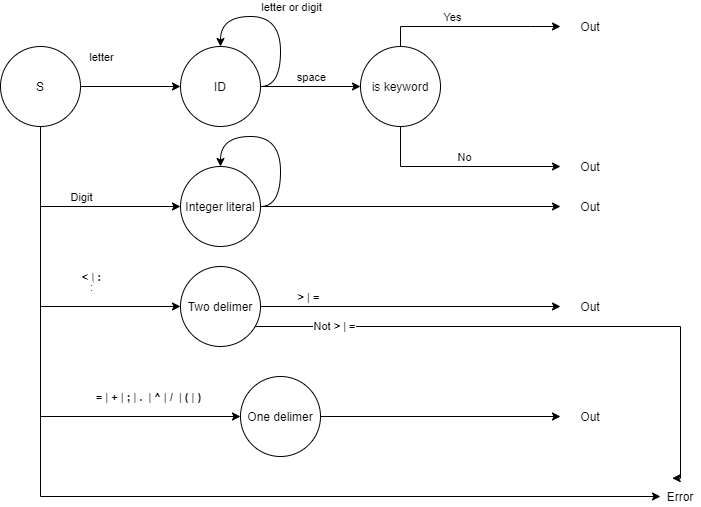

The diagram above was exported from draw.io. Its source (the exported page's mxGraphModel, read from the mxfile embedded in the PNG):
<mxGraphModel dx="1024" dy="601" grid="1" gridSize="10" guides="1" tooltips="1" connect="1" arrows="1" fold="1" page="1" pageScale="1" pageWidth="850" pageHeight="1100" math="0" shadow="0">
  <root>
    <mxCell id="0" />
    <mxCell id="1" parent="0" />
    <mxCell id="uBzLvNHWBa-9n6joDqml-4" style="edgeStyle=orthogonalEdgeStyle;rounded=0;orthogonalLoop=1;jettySize=auto;html=1;" parent="1" source="uBzLvNHWBa-9n6joDqml-1" target="uBzLvNHWBa-9n6joDqml-3" edge="1">
      <mxGeometry relative="1" as="geometry" />
    </mxCell>
    <mxCell id="uBzLvNHWBa-9n6joDqml-5" value="letter" style="edgeLabel;html=1;align=center;verticalAlign=middle;resizable=0;points=[];" parent="uBzLvNHWBa-9n6joDqml-4" vertex="1" connectable="0">
      <mxGeometry x="-0.264" y="2" relative="1" as="geometry">
        <mxPoint x="-17" y="-28" as="offset" />
      </mxGeometry>
    </mxCell>
    <mxCell id="uBzLvNHWBa-9n6joDqml-19" style="edgeStyle=orthogonalEdgeStyle;rounded=0;orthogonalLoop=1;jettySize=auto;html=1;exitX=0.5;exitY=1;exitDx=0;exitDy=0;entryX=0;entryY=0.5;entryDx=0;entryDy=0;" parent="1" source="uBzLvNHWBa-9n6joDqml-1" target="uBzLvNHWBa-9n6joDqml-18" edge="1">
      <mxGeometry relative="1" as="geometry" />
    </mxCell>
    <mxCell id="uBzLvNHWBa-9n6joDqml-20" value="Digit" style="edgeLabel;html=1;align=center;verticalAlign=middle;resizable=0;points=[];" parent="uBzLvNHWBa-9n6joDqml-19" vertex="1" connectable="0">
      <mxGeometry x="-0.2727" y="38" relative="1" as="geometry">
        <mxPoint x="40" y="28" as="offset" />
      </mxGeometry>
    </mxCell>
    <mxCell id="uBzLvNHWBa-9n6joDqml-29" style="edgeStyle=orthogonalEdgeStyle;rounded=0;orthogonalLoop=1;jettySize=auto;html=1;exitX=0.5;exitY=1;exitDx=0;exitDy=0;entryX=0;entryY=0.5;entryDx=0;entryDy=0;" parent="1" source="uBzLvNHWBa-9n6joDqml-1" target="uBzLvNHWBa-9n6joDqml-28" edge="1">
      <mxGeometry relative="1" as="geometry" />
    </mxCell>
    <mxCell id="uBzLvNHWBa-9n6joDqml-30" value="&lt;b&gt;&amp;lt;&lt;/b&gt; | &lt;b&gt;:&lt;/b&gt;" style="edgeLabel;html=1;align=center;verticalAlign=middle;resizable=0;points=[];" parent="uBzLvNHWBa-9n6joDqml-29" vertex="1" connectable="0">
      <mxGeometry x="0.0909" y="36" relative="1" as="geometry">
        <mxPoint x="14" y="-25" as="offset" />
      </mxGeometry>
    </mxCell>
    <mxCell id="uBzLvNHWBa-9n6joDqml-31" value=":" style="edgeLabel;html=1;align=center;verticalAlign=middle;resizable=0;points=[];" parent="uBzLvNHWBa-9n6joDqml-29" vertex="1" connectable="0">
      <mxGeometry x="0.0788" y="63" relative="1" as="geometry">
        <mxPoint x="-13" y="-13" as="offset" />
      </mxGeometry>
    </mxCell>
    <mxCell id="uBzLvNHWBa-9n6joDqml-39" style="edgeStyle=orthogonalEdgeStyle;rounded=0;orthogonalLoop=1;jettySize=auto;html=1;exitX=0.5;exitY=1;exitDx=0;exitDy=0;entryX=0;entryY=0.5;entryDx=0;entryDy=0;" parent="1" source="uBzLvNHWBa-9n6joDqml-1" target="uBzLvNHWBa-9n6joDqml-38" edge="1">
      <mxGeometry relative="1" as="geometry" />
    </mxCell>
    <mxCell id="uBzLvNHWBa-9n6joDqml-40" value="&lt;p class=&quot;MsoNormal&quot;&gt;&lt;b&gt;&lt;span lang=&quot;LV&quot;&gt;=&lt;/span&gt;&lt;/b&gt;&lt;span lang=&quot;LV&quot;&gt; | &lt;b&gt;+&lt;/b&gt; | &lt;b&gt;;&lt;/b&gt; | &lt;b&gt;.&lt;/b&gt; &amp;nbsp;| &lt;b&gt;^&lt;/b&gt; | &lt;b&gt;/&lt;/b&gt; &amp;nbsp;| &lt;b&gt;(&lt;/b&gt; | &lt;b&gt;)&lt;/b&gt;&lt;/span&gt;&lt;/p&gt;" style="edgeLabel;html=1;align=center;verticalAlign=middle;resizable=0;points=[];" parent="uBzLvNHWBa-9n6joDqml-39" vertex="1" connectable="0">
      <mxGeometry x="0.3333" y="45" relative="1" as="geometry">
        <mxPoint x="70" y="25" as="offset" />
      </mxGeometry>
    </mxCell>
    <mxCell id="uBzLvNHWBa-9n6joDqml-44" style="edgeStyle=orthogonalEdgeStyle;rounded=0;orthogonalLoop=1;jettySize=auto;html=1;exitX=0.5;exitY=1;exitDx=0;exitDy=0;entryX=0;entryY=0.5;entryDx=0;entryDy=0;" parent="1" source="uBzLvNHWBa-9n6joDqml-1" target="uBzLvNHWBa-9n6joDqml-43" edge="1">
      <mxGeometry relative="1" as="geometry">
        <mxPoint x="650" y="520" as="targetPoint" />
        <Array as="points">
          <mxPoint x="130" y="520" />
        </Array>
      </mxGeometry>
    </mxCell>
    <mxCell id="uBzLvNHWBa-9n6joDqml-1" value="S" style="ellipse;whiteSpace=wrap;html=1;aspect=fixed;" parent="1" vertex="1">
      <mxGeometry x="90" y="70" width="80" height="80" as="geometry" />
    </mxCell>
    <mxCell id="uBzLvNHWBa-9n6joDqml-9" style="edgeStyle=orthogonalEdgeStyle;curved=1;rounded=0;orthogonalLoop=1;jettySize=auto;html=1;exitX=1;exitY=0.5;exitDx=0;exitDy=0;entryX=0;entryY=0.5;entryDx=0;entryDy=0;" parent="1" source="uBzLvNHWBa-9n6joDqml-3" target="uBzLvNHWBa-9n6joDqml-8" edge="1">
      <mxGeometry relative="1" as="geometry" />
    </mxCell>
    <mxCell id="uBzLvNHWBa-9n6joDqml-52" value="space" style="edgeLabel;html=1;align=center;verticalAlign=middle;resizable=0;points=[];" parent="uBzLvNHWBa-9n6joDqml-9" vertex="1" connectable="0">
      <mxGeometry x="-0.284" y="-1" relative="1" as="geometry">
        <mxPoint x="14" y="-11" as="offset" />
      </mxGeometry>
    </mxCell>
    <mxCell id="uBzLvNHWBa-9n6joDqml-3" value="ID" style="ellipse;whiteSpace=wrap;html=1;aspect=fixed;" parent="1" vertex="1">
      <mxGeometry x="270" y="70" width="80" height="80" as="geometry" />
    </mxCell>
    <mxCell id="uBzLvNHWBa-9n6joDqml-6" style="edgeStyle=orthogonalEdgeStyle;rounded=0;orthogonalLoop=1;jettySize=auto;html=1;exitX=1;exitY=0.5;exitDx=0;exitDy=0;entryX=0.5;entryY=0;entryDx=0;entryDy=0;curved=1;" parent="1" source="uBzLvNHWBa-9n6joDqml-3" target="uBzLvNHWBa-9n6joDqml-3" edge="1">
      <mxGeometry relative="1" as="geometry">
        <Array as="points">
          <mxPoint x="370" y="110" />
          <mxPoint x="370" y="40" />
          <mxPoint x="310" y="40" />
        </Array>
      </mxGeometry>
    </mxCell>
    <mxCell id="uBzLvNHWBa-9n6joDqml-7" value="letter or digit" style="edgeLabel;html=1;align=center;verticalAlign=middle;resizable=0;points=[];" parent="uBzLvNHWBa-9n6joDqml-6" vertex="1" connectable="0">
      <mxGeometry x="0.1467" y="3" relative="1" as="geometry">
        <mxPoint x="23" y="-13" as="offset" />
      </mxGeometry>
    </mxCell>
    <mxCell id="uBzLvNHWBa-9n6joDqml-11" style="edgeStyle=orthogonalEdgeStyle;rounded=0;orthogonalLoop=1;jettySize=auto;html=1;exitX=0.5;exitY=0;exitDx=0;exitDy=0;" parent="1" source="uBzLvNHWBa-9n6joDqml-8" edge="1">
      <mxGeometry relative="1" as="geometry">
        <mxPoint x="650" y="50" as="targetPoint" />
        <Array as="points">
          <mxPoint x="490" y="50" />
          <mxPoint x="620" y="50" />
        </Array>
      </mxGeometry>
    </mxCell>
    <mxCell id="uBzLvNHWBa-9n6joDqml-14" value="Yes" style="edgeLabel;html=1;align=center;verticalAlign=middle;resizable=0;points=[];" parent="uBzLvNHWBa-9n6joDqml-11" vertex="1" connectable="0">
      <mxGeometry x="-0.2133" y="-4" relative="1" as="geometry">
        <mxPoint y="-14" as="offset" />
      </mxGeometry>
    </mxCell>
    <mxCell id="uBzLvNHWBa-9n6joDqml-12" style="edgeStyle=orthogonalEdgeStyle;rounded=0;orthogonalLoop=1;jettySize=auto;html=1;exitX=0.5;exitY=1;exitDx=0;exitDy=0;" parent="1" source="uBzLvNHWBa-9n6joDqml-8" edge="1">
      <mxGeometry relative="1" as="geometry">
        <mxPoint x="650" y="190" as="targetPoint" />
        <Array as="points">
          <mxPoint x="490" y="190" />
        </Array>
      </mxGeometry>
    </mxCell>
    <mxCell id="uBzLvNHWBa-9n6joDqml-15" value="No" style="edgeLabel;html=1;align=center;verticalAlign=middle;resizable=0;points=[];" parent="uBzLvNHWBa-9n6joDqml-12" vertex="1" connectable="0">
      <mxGeometry x="0.028" relative="1" as="geometry">
        <mxPoint y="-10" as="offset" />
      </mxGeometry>
    </mxCell>
    <mxCell id="uBzLvNHWBa-9n6joDqml-8" value="is keyword" style="ellipse;whiteSpace=wrap;html=1;aspect=fixed;" parent="1" vertex="1">
      <mxGeometry x="450" y="70" width="80" height="80" as="geometry" />
    </mxCell>
    <mxCell id="uBzLvNHWBa-9n6joDqml-13" value="Out" style="text;html=1;strokeColor=none;fillColor=none;align=center;verticalAlign=middle;whiteSpace=wrap;rounded=0;" parent="1" vertex="1">
      <mxGeometry x="660" y="40" width="40" height="20" as="geometry" />
    </mxCell>
    <mxCell id="uBzLvNHWBa-9n6joDqml-17" value="Out" style="text;html=1;strokeColor=none;fillColor=none;align=center;verticalAlign=middle;whiteSpace=wrap;rounded=0;" parent="1" vertex="1">
      <mxGeometry x="660" y="180" width="40" height="20" as="geometry" />
    </mxCell>
    <mxCell id="uBzLvNHWBa-9n6joDqml-25" style="edgeStyle=orthogonalEdgeStyle;curved=1;rounded=0;orthogonalLoop=1;jettySize=auto;html=1;exitX=1;exitY=0.5;exitDx=0;exitDy=0;" parent="1" source="uBzLvNHWBa-9n6joDqml-18" edge="1">
      <mxGeometry relative="1" as="geometry">
        <mxPoint x="650" y="230" as="targetPoint" />
      </mxGeometry>
    </mxCell>
    <mxCell id="uBzLvNHWBa-9n6joDqml-18" value="Integer literal" style="ellipse;whiteSpace=wrap;html=1;aspect=fixed;" parent="1" vertex="1">
      <mxGeometry x="270" y="190" width="80" height="80" as="geometry" />
    </mxCell>
    <mxCell id="uBzLvNHWBa-9n6joDqml-26" value="Out" style="text;html=1;strokeColor=none;fillColor=none;align=center;verticalAlign=middle;whiteSpace=wrap;rounded=0;" parent="1" vertex="1">
      <mxGeometry x="660" y="220" width="40" height="20" as="geometry" />
    </mxCell>
    <mxCell id="uBzLvNHWBa-9n6joDqml-34" style="edgeStyle=orthogonalEdgeStyle;curved=1;rounded=0;orthogonalLoop=1;jettySize=auto;html=1;exitX=1;exitY=0.5;exitDx=0;exitDy=0;" parent="1" source="uBzLvNHWBa-9n6joDqml-28" edge="1">
      <mxGeometry relative="1" as="geometry">
        <mxPoint x="650" y="330" as="targetPoint" />
      </mxGeometry>
    </mxCell>
    <mxCell id="uBzLvNHWBa-9n6joDqml-36" value="&lt;b&gt;&amp;gt;&lt;/b&gt; | &lt;b&gt;=&lt;/b&gt;" style="edgeLabel;html=1;align=center;verticalAlign=middle;resizable=0;points=[];" parent="uBzLvNHWBa-9n6joDqml-34" vertex="1" connectable="0">
      <mxGeometry x="-0.688" y="2" relative="1" as="geometry">
        <mxPoint y="-8" as="offset" />
      </mxGeometry>
    </mxCell>
    <mxCell id="uBzLvNHWBa-9n6joDqml-48" style="edgeStyle=orthogonalEdgeStyle;rounded=0;orthogonalLoop=1;jettySize=auto;html=1;exitX=1;exitY=1;exitDx=0;exitDy=0;entryX=0.5;entryY=0;entryDx=0;entryDy=0;" parent="1" edge="1">
      <mxGeometry relative="1" as="geometry">
        <mxPoint x="330.00427124746216" y="350.00427124746216" as="sourcePoint" />
        <mxPoint x="761.72" y="501.72" as="targetPoint" />
        <Array as="points">
          <mxPoint x="770" y="350" />
          <mxPoint x="770" y="502" />
        </Array>
      </mxGeometry>
    </mxCell>
    <mxCell id="uBzLvNHWBa-9n6joDqml-51" value="Not&amp;nbsp;&lt;b&gt;&amp;gt;&lt;/b&gt;&amp;nbsp;|&amp;nbsp;&lt;b&gt;=&lt;/b&gt;" style="edgeLabel;html=1;align=center;verticalAlign=middle;resizable=0;points=[];" parent="uBzLvNHWBa-9n6joDqml-48" vertex="1" connectable="0">
      <mxGeometry x="-0.6887" y="1" relative="1" as="geometry">
        <mxPoint as="offset" />
      </mxGeometry>
    </mxCell>
    <mxCell id="uBzLvNHWBa-9n6joDqml-28" value="Two delimer" style="ellipse;whiteSpace=wrap;html=1;aspect=fixed;" parent="1" vertex="1">
      <mxGeometry x="270" y="290" width="80" height="80" as="geometry" />
    </mxCell>
    <mxCell id="uBzLvNHWBa-9n6joDqml-37" value="Out" style="text;html=1;strokeColor=none;fillColor=none;align=center;verticalAlign=middle;whiteSpace=wrap;rounded=0;" parent="1" vertex="1">
      <mxGeometry x="660" y="320" width="40" height="20" as="geometry" />
    </mxCell>
    <mxCell id="uBzLvNHWBa-9n6joDqml-41" style="edgeStyle=orthogonalEdgeStyle;rounded=0;orthogonalLoop=1;jettySize=auto;html=1;exitX=1;exitY=0.5;exitDx=0;exitDy=0;" parent="1" source="uBzLvNHWBa-9n6joDqml-38" edge="1">
      <mxGeometry relative="1" as="geometry">
        <mxPoint x="650" y="440" as="targetPoint" />
      </mxGeometry>
    </mxCell>
    <mxCell id="uBzLvNHWBa-9n6joDqml-38" value="One delimer" style="ellipse;whiteSpace=wrap;html=1;aspect=fixed;" parent="1" vertex="1">
      <mxGeometry x="330" y="400" width="80" height="80" as="geometry" />
    </mxCell>
    <mxCell id="uBzLvNHWBa-9n6joDqml-42" value="Out" style="text;html=1;strokeColor=none;fillColor=none;align=center;verticalAlign=middle;whiteSpace=wrap;rounded=0;" parent="1" vertex="1">
      <mxGeometry x="660" y="430" width="40" height="20" as="geometry" />
    </mxCell>
    <mxCell id="uBzLvNHWBa-9n6joDqml-43" value="Error" style="text;html=1;strokeColor=none;fillColor=none;align=center;verticalAlign=middle;whiteSpace=wrap;rounded=0;" parent="1" vertex="1">
      <mxGeometry x="750" y="510" width="40" height="20" as="geometry" />
    </mxCell>
    <mxCell id="qnzaacslmowPGuYr84dm-1" style="edgeStyle=orthogonalEdgeStyle;rounded=0;orthogonalLoop=1;jettySize=auto;html=1;exitX=1;exitY=0.5;exitDx=0;exitDy=0;entryX=0.5;entryY=0;entryDx=0;entryDy=0;curved=1;" edge="1" parent="1" source="uBzLvNHWBa-9n6joDqml-18" target="uBzLvNHWBa-9n6joDqml-18">
      <mxGeometry relative="1" as="geometry">
        <Array as="points">
          <mxPoint x="370" y="230" />
          <mxPoint x="370" y="160" />
          <mxPoint x="310" y="160" />
        </Array>
      </mxGeometry>
    </mxCell>
  </root>
</mxGraphModel>